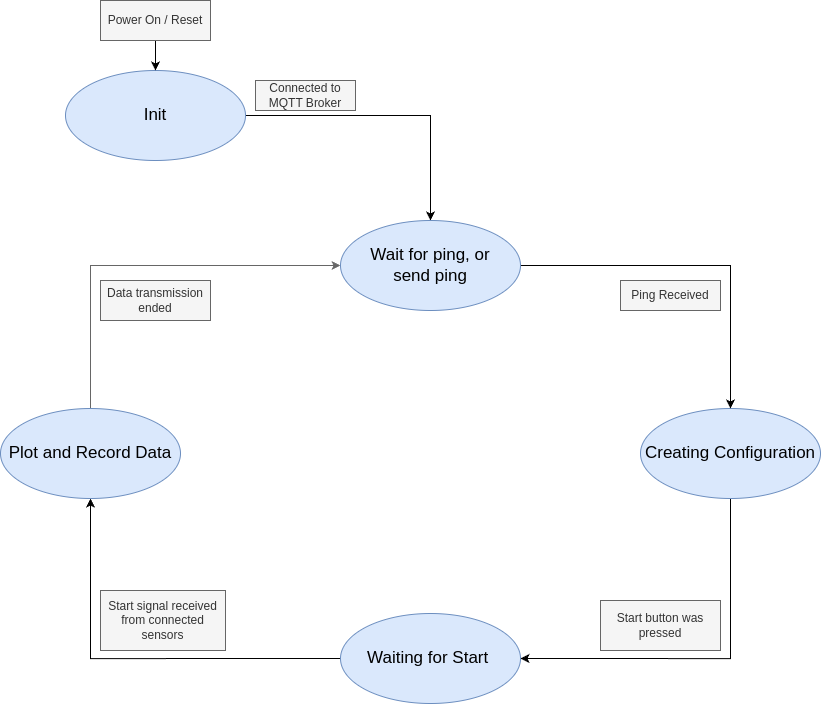

The diagram above was exported from draw.io. Its source (the exported page's mxGraphModel, read from the mxfile embedded in the PNG):
<mxGraphModel dx="2607" dy="1313" grid="1" gridSize="10" guides="1" tooltips="1" connect="1" arrows="1" fold="1" page="1" pageScale="1" pageWidth="4800" pageHeight="3600" math="0" shadow="0">
  <root>
    <mxCell id="0" />
    <mxCell id="1" parent="0" />
    <mxCell id="2" style="edgeStyle=orthogonalEdgeStyle;rounded=0;orthogonalLoop=1;jettySize=auto;html=1;exitX=0.5;exitY=1;exitDx=0;exitDy=0;entryX=1;entryY=0.5;entryDx=0;entryDy=0;" edge="1" source="3" target="5" parent="1">
      <mxGeometry relative="1" as="geometry" />
    </mxCell>
    <mxCell id="3" value="&lt;font style=&quot;font-size: 17px;&quot;&gt;Creating Configuration&lt;/font&gt;" style="ellipse;whiteSpace=wrap;html=1;fillColor=#dae8fc;strokeColor=#6c8ebf;" vertex="1" parent="1">
      <mxGeometry x="2065" y="1368" width="180" height="90" as="geometry" />
    </mxCell>
    <mxCell id="4" style="edgeStyle=orthogonalEdgeStyle;rounded=0;orthogonalLoop=1;jettySize=auto;html=1;exitX=0;exitY=0.5;exitDx=0;exitDy=0;entryX=0.5;entryY=1;entryDx=0;entryDy=0;" edge="1" source="5" target="7" parent="1">
      <mxGeometry relative="1" as="geometry" />
    </mxCell>
    <mxCell id="5" value="&lt;font style=&quot;font-size: 17px;&quot;&gt;Waiting for Start&amp;nbsp;&lt;/font&gt;" style="ellipse;whiteSpace=wrap;html=1;fillColor=#dae8fc;strokeColor=#6c8ebf;" vertex="1" parent="1">
      <mxGeometry x="1765" y="1573" width="180" height="90" as="geometry" />
    </mxCell>
    <mxCell id="6" style="edgeStyle=orthogonalEdgeStyle;rounded=0;orthogonalLoop=1;jettySize=auto;html=1;exitX=0.5;exitY=0;exitDx=0;exitDy=0;fillColor=#f5f5f5;strokeColor=#666666;entryX=0;entryY=0.5;entryDx=0;entryDy=0;" edge="1" source="7" target="18" parent="1">
      <mxGeometry relative="1" as="geometry">
        <mxPoint x="1515" y="1220" as="targetPoint" />
      </mxGeometry>
    </mxCell>
    <mxCell id="7" value="&lt;font style=&quot;font-size: 17px;&quot;&gt;Plot and Record Data&lt;/font&gt;" style="ellipse;whiteSpace=wrap;html=1;fillColor=#dae8fc;strokeColor=#6c8ebf;" vertex="1" parent="1">
      <mxGeometry x="1425" y="1368" width="180" height="90" as="geometry" />
    </mxCell>
    <mxCell id="8" value="Connected to MQTT Broker" style="text;html=1;strokeColor=#666666;fillColor=#f5f5f5;align=center;verticalAlign=middle;whiteSpace=wrap;rounded=0;fontColor=#333333;" vertex="1" parent="1">
      <mxGeometry x="1680" y="1040" width="100" height="30" as="geometry" />
    </mxCell>
    <mxCell id="9" value="Start button was pressed" style="text;html=1;strokeColor=#666666;fillColor=#f5f5f5;align=center;verticalAlign=middle;whiteSpace=wrap;rounded=0;fontColor=#333333;" vertex="1" parent="1">
      <mxGeometry x="2025" y="1560" width="120" height="50" as="geometry" />
    </mxCell>
    <mxCell id="10" value="Start signal received from connected sensors" style="text;html=1;strokeColor=#666666;fillColor=#f5f5f5;align=center;verticalAlign=middle;whiteSpace=wrap;rounded=0;fontColor=#333333;" vertex="1" parent="1">
      <mxGeometry x="1525" y="1550" width="125" height="60" as="geometry" />
    </mxCell>
    <mxCell id="11" value="Data transmission ended" style="text;html=1;strokeColor=#666666;fillColor=#f5f5f5;align=center;verticalAlign=middle;whiteSpace=wrap;rounded=0;fontColor=#333333;" vertex="1" parent="1">
      <mxGeometry x="1525" y="1240" width="110" height="40" as="geometry" />
    </mxCell>
    <mxCell id="12" style="edgeStyle=orthogonalEdgeStyle;rounded=0;orthogonalLoop=1;jettySize=auto;html=1;exitX=1;exitY=0.5;exitDx=0;exitDy=0;entryX=0.5;entryY=0;entryDx=0;entryDy=0;" edge="1" source="13" target="18" parent="1">
      <mxGeometry relative="1" as="geometry" />
    </mxCell>
    <mxCell id="13" value="&lt;font style=&quot;font-size: 17px;&quot;&gt;Init&lt;/font&gt;" style="ellipse;whiteSpace=wrap;html=1;fillColor=#dae8fc;strokeColor=#6c8ebf;" vertex="1" parent="1">
      <mxGeometry x="1490" y="1030" width="180" height="90" as="geometry" />
    </mxCell>
    <mxCell id="14" style="edgeStyle=orthogonalEdgeStyle;rounded=0;orthogonalLoop=1;jettySize=auto;html=1;exitX=0.5;exitY=1;exitDx=0;exitDy=0;entryX=0.5;entryY=0;entryDx=0;entryDy=0;" edge="1" source="15" target="13" parent="1">
      <mxGeometry relative="1" as="geometry" />
    </mxCell>
    <mxCell id="15" value="Power On / Reset" style="text;html=1;strokeColor=#666666;fillColor=#f5f5f5;align=center;verticalAlign=middle;whiteSpace=wrap;rounded=0;fontColor=#333333;" vertex="1" parent="1">
      <mxGeometry x="1525" y="960" width="110" height="40" as="geometry" />
    </mxCell>
    <mxCell id="16" value="Ping Received" style="text;html=1;strokeColor=#666666;fillColor=#f5f5f5;align=center;verticalAlign=middle;whiteSpace=wrap;rounded=0;fontColor=#333333;" vertex="1" parent="1">
      <mxGeometry x="2045" y="1240" width="100" height="30" as="geometry" />
    </mxCell>
    <mxCell id="17" style="edgeStyle=orthogonalEdgeStyle;rounded=0;orthogonalLoop=1;jettySize=auto;html=1;exitX=1;exitY=0.5;exitDx=0;exitDy=0;entryX=0.5;entryY=0;entryDx=0;entryDy=0;" edge="1" source="18" target="3" parent="1">
      <mxGeometry relative="1" as="geometry" />
    </mxCell>
    <mxCell id="18" value="&lt;font style=&quot;font-size: 17px;&quot;&gt;Wait for ping, or &lt;br&gt;send ping&lt;/font&gt;" style="ellipse;whiteSpace=wrap;html=1;fillColor=#dae8fc;strokeColor=#6c8ebf;" vertex="1" parent="1">
      <mxGeometry x="1765" y="1180" width="180" height="90" as="geometry" />
    </mxCell>
  </root>
</mxGraphModel>